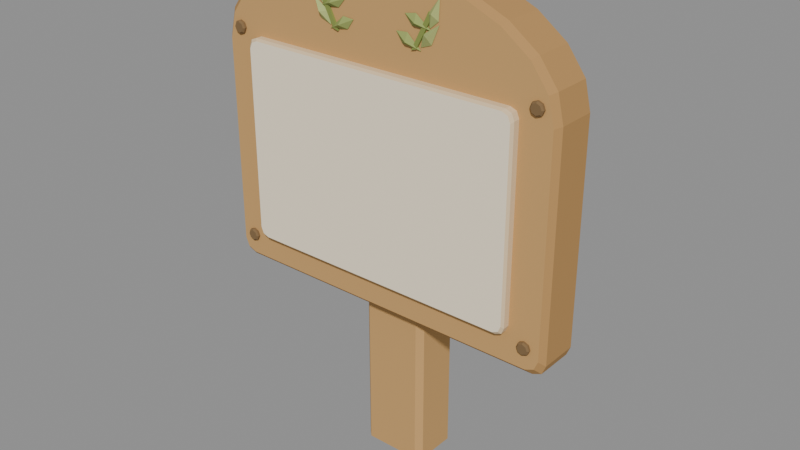 # Source: upgrade_plaque.blend  (saved by Blender 5.2.45; exported with 4.5.12 LTS)
import bpy
from mathutils import Matrix  # noqa: F401  (used for matrix-valued properties, if any)

bpy.ops.wm.read_factory_settings(use_empty=True)
scene = bpy.context.scene
scene.name = 'Scene'

# ---- collections
col_upgrade_plaque = bpy.data.collections.new('upgrade_plaque'); scene.collection.children.link(col_upgrade_plaque)

# ---- materials (node trees are filled in below, after node groups)
mat_wood_light = bpy.data.materials.new('wood_light')
mat_wood_light.diffuse_color = (0.5972, 0.3515, 0.1356, 1.0)
mat_wood_edge = bpy.data.materials.new('wood_edge')
mat_wood_edge.diffuse_color = (0.4793, 0.2705, 0.0999, 1.0)
mat_ivory = bpy.data.materials.new('ivory')
mat_ivory.diffuse_color = (1.0, 0.8714, 0.6654, 1.0)
mat_ivory_edge = bpy.data.materials.new('ivory_edge')
mat_ivory_edge.diffuse_color = (0.7758, 0.5972, 0.3712, 1.0)
mat_nail = bpy.data.materials.new('nail')
mat_nail.diffuse_color = (0.2159, 0.1356, 0.06301, 1.0)
mat_stem = bpy.data.materials.new('stem')
mat_stem.diffuse_color = (0.2423, 0.2961, 0.07421, 1.0)
mat_laurel = bpy.data.materials.new('laurel')
mat_laurel.diffuse_color = (0.3095, 0.3712, 0.1144, 1.0)
mat_laurel_light = bpy.data.materials.new('laurel_light')
mat_laurel_light.diffuse_color = (0.4287, 0.491, 0.1779, 1.0)

# ---- material node trees
mat_wood_light.use_nodes = True; mat_wood_light.node_tree.nodes.clear()
_N = mat_wood_light.node_tree.nodes; _L = mat_wood_light.node_tree.links
n0 = _N.new('ShaderNodeBsdfPrincipled'); n0.name = 'Principled BSDF'; n0.location = (-200, 100)
n0.inputs[0].default_value = (0.5972, 0.3515, 0.1356, 1.0)
n0.inputs[2].default_value = 0.9
n0.inputs[10].default_value = 0.005
n0.inputs[13].default_value = 0.18
n1 = _N.new('ShaderNodeOutputMaterial'); n1.name = 'Material Output'; n1.location = (200, 100)
_L.new(n0.outputs[0], n1.inputs[0])
n1.is_active_output = True
mat_wood_edge.use_nodes = True; mat_wood_edge.node_tree.nodes.clear()
_N = mat_wood_edge.node_tree.nodes; _L = mat_wood_edge.node_tree.links
n0 = _N.new('ShaderNodeBsdfPrincipled'); n0.name = 'Principled BSDF'; n0.location = (-200, 100)
n0.inputs[0].default_value = (0.4793, 0.2705, 0.0999, 1.0)
n0.inputs[2].default_value = 0.9
n0.inputs[10].default_value = 0.005
n0.inputs[13].default_value = 0.18
n1 = _N.new('ShaderNodeOutputMaterial'); n1.name = 'Material Output'; n1.location = (200, 100)
_L.new(n0.outputs[0], n1.inputs[0])
n1.is_active_output = True
mat_ivory.use_nodes = True; mat_ivory.node_tree.nodes.clear()
_N = mat_ivory.node_tree.nodes; _L = mat_ivory.node_tree.links
n0 = _N.new('ShaderNodeBsdfPrincipled'); n0.name = 'Principled BSDF'; n0.location = (-200, 100)
n0.inputs[0].default_value = (1.0, 0.8714, 0.6654, 1.0)
n0.inputs[2].default_value = 0.9
n0.inputs[10].default_value = 0.005
n0.inputs[13].default_value = 0.18
n1 = _N.new('ShaderNodeOutputMaterial'); n1.name = 'Material Output'; n1.location = (200, 100)
_L.new(n0.outputs[0], n1.inputs[0])
n1.is_active_output = True
mat_ivory_edge.use_nodes = True; mat_ivory_edge.node_tree.nodes.clear()
_N = mat_ivory_edge.node_tree.nodes; _L = mat_ivory_edge.node_tree.links
n0 = _N.new('ShaderNodeBsdfPrincipled'); n0.name = 'Principled BSDF'; n0.location = (-200, 100)
n0.inputs[0].default_value = (0.7758, 0.5972, 0.3712, 1.0)
n0.inputs[2].default_value = 0.9
n0.inputs[10].default_value = 0.005
n0.inputs[13].default_value = 0.18
n1 = _N.new('ShaderNodeOutputMaterial'); n1.name = 'Material Output'; n1.location = (200, 100)
_L.new(n0.outputs[0], n1.inputs[0])
n1.is_active_output = True
mat_nail.use_nodes = True; mat_nail.node_tree.nodes.clear()
_N = mat_nail.node_tree.nodes; _L = mat_nail.node_tree.links
n0 = _N.new('ShaderNodeBsdfPrincipled'); n0.name = 'Principled BSDF'; n0.location = (-200, 100)
n0.inputs[0].default_value = (0.2159, 0.1356, 0.06301, 1.0)
n0.inputs[2].default_value = 0.9
n0.inputs[10].default_value = 0.005
n0.inputs[13].default_value = 0.18
n1 = _N.new('ShaderNodeOutputMaterial'); n1.name = 'Material Output'; n1.location = (200, 100)
_L.new(n0.outputs[0], n1.inputs[0])
n1.is_active_output = True
mat_stem.use_nodes = True; mat_stem.node_tree.nodes.clear()
_N = mat_stem.node_tree.nodes; _L = mat_stem.node_tree.links
n0 = _N.new('ShaderNodeBsdfPrincipled'); n0.name = 'Principled BSDF'; n0.location = (-200, 100)
n0.inputs[0].default_value = (0.2423, 0.2961, 0.07421, 1.0)
n0.inputs[2].default_value = 0.9
n0.inputs[10].default_value = 0.005
n0.inputs[13].default_value = 0.18
n1 = _N.new('ShaderNodeOutputMaterial'); n1.name = 'Material Output'; n1.location = (200, 100)
_L.new(n0.outputs[0], n1.inputs[0])
n1.is_active_output = True
mat_laurel.use_nodes = True; mat_laurel.node_tree.nodes.clear()
_N = mat_laurel.node_tree.nodes; _L = mat_laurel.node_tree.links
n0 = _N.new('ShaderNodeBsdfPrincipled'); n0.name = 'Principled BSDF'; n0.location = (-200, 100)
n0.inputs[0].default_value = (0.3095, 0.3712, 0.1144, 1.0)
n0.inputs[2].default_value = 0.9
n0.inputs[10].default_value = 0.005
n0.inputs[13].default_value = 0.18
n1 = _N.new('ShaderNodeOutputMaterial'); n1.name = 'Material Output'; n1.location = (200, 100)
_L.new(n0.outputs[0], n1.inputs[0])
n1.is_active_output = True
mat_laurel_light.use_nodes = True; mat_laurel_light.node_tree.nodes.clear()
_N = mat_laurel_light.node_tree.nodes; _L = mat_laurel_light.node_tree.links
n0 = _N.new('ShaderNodeBsdfPrincipled'); n0.name = 'Principled BSDF'; n0.location = (-200, 100)
n0.inputs[0].default_value = (0.4287, 0.491, 0.1779, 1.0)
n0.inputs[2].default_value = 0.9
n0.inputs[10].default_value = 0.005
n0.inputs[13].default_value = 0.18
n1 = _N.new('ShaderNodeOutputMaterial'); n1.name = 'Material Output'; n1.location = (200, 100)
_L.new(n0.outputs[0], n1.inputs[0])
n1.is_active_output = True

# ---- meshes
me_cube = bpy.data.meshes.new('Cube')
me_cube.from_pydata([(-0.0475, -0.036, -0.16), (-0.0475, -0.036, 0.16), (-0.0475, 0.036, -0.16), (-0.0475, 0.036, 0.16), (0.0475, -0.036, -0.16), (0.0475, -0.036, 0.16), (0.0475, 0.036, -0.16), (0.0475, 0.036, 0.16)], [], [(0, 1, 3, 2), (2, 3, 7, 6), (6, 7, 5, 4), (4, 5, 1, 0), (2, 6, 4, 0), (7, 3, 1, 5)])
_uv = me_cube.uv_layers.new(name='UVMap')
_uv.uv.foreach_set('vector', [0.375, 0.0, 0.625, 0.0, 0.625, 0.25, 0.375, 0.25, 0.375, 0.25, 0.625, 0.25, 0.625, 0.5, 0.375, 0.5, 0.375, 0.5, 0.625, 0.5, 0.625, 0.75, 0.375, 0.75, 0.375, 0.75, 0.625, 0.75, 0.625, 1.0, 0.375, 1.0, 0.125, 0.5, 0.375, 0.5, 0.375, 0.75, 0.125, 0.75, 0.625, 0.5, 0.875, 0.5, 0.875, 0.75, 0.625, 0.75])
me_cube.materials.append(mat_wood_light)
me_cube.update()
me_arched_timber_plaque___continuous_rounded_top = bpy.data.meshes.new('Arched timber plaque / continuous rounded top')
me_arched_timber_plaque___continuous_rounded_top.from_pydata([(-0.232, -0.004, 0.245), (0.232, -0.004, 0.245), (0.2447, -0.004, 0.2503), (0.25, -0.004, 0.263), (0.25, -0.004, 0.56), (0.2415, -0.004, 0.5962), (0.2165, -0.004, 0.63), (0.1768, -0.004, 0.659), (0.125, -0.004, 0.6812), (0.0647, -0.004, 0.6952), (1.531e-17, -0.004, 0.7), (-0.0647, -0.004, 0.6952), (-0.125, -0.004, 0.6812), (-0.1768, -0.004, 0.659), (-0.2165, -0.004, 0.63), (-0.2415, -0.004, 0.5962), (-0.25, -0.004, 0.56), (-0.25, -0.004, 0.263), (-0.2447, -0.004, 0.2503), (-0.232, -0.057, 0.245), (0.232, -0.057, 0.245), (0.2447, -0.057, 0.2503), (0.25, -0.057, 0.263), (0.25, -0.057, 0.56), (0.2415, -0.057, 0.5962), (0.2165, -0.057, 0.63), (0.1768, -0.057, 0.659), (0.125, -0.057, 0.6812), (0.0647, -0.057, 0.6952), (1.531e-17, -0.057, 0.7), (-0.0647, -0.057, 0.6952), (-0.125, -0.057, 0.6812), (-0.1768, -0.057, 0.659), (-0.2165, -0.057, 0.63), (-0.2415, -0.057, 0.5962), (-0.25, -0.057, 0.56), (-0.25, -0.057, 0.263), (-0.2447, -0.057, 0.2503), (-0.2255, -0.064, 0.252), (0.2255, -0.064, 0.252), (0.2378, -0.064, 0.2571), (0.243, -0.064, 0.2694), (0.243, -0.064, 0.5573), (0.2347, -0.064, 0.5924), (0.2104, -0.064, 0.6252), (0.1718, -0.064, 0.6533), (0.1215, -0.064, 0.6748), (0.06289, -0.064, 0.6884), (1.515e-17, -0.064, 0.693), (-0.06289, -0.064, 0.6884), (-0.1215, -0.064, 0.6748), (-0.1718, -0.064, 0.6533), (-0.2104, -0.064, 0.6252), (-0.2347, -0.064, 0.5924), (-0.243, -0.064, 0.5573), (-0.243, -0.064, 0.2694), (-0.2378, -0.064, 0.2571)], [], [(18, 17, 16, 15, 14, 13, 12, 11, 10, 9, 8, 7, 6, 5, 4, 3, 2, 1, 0), (0, 1, 20, 19), (1, 2, 21, 20), (2, 3, 22, 21), (3, 4, 23, 22), (4, 5, 24, 23), (5, 6, 25, 24), (6, 7, 26, 25), (7, 8, 27, 26), (8, 9, 28, 27), (9, 10, 29, 28), (10, 11, 30, 29), (11, 12, 31, 30), (12, 13, 32, 31), (13, 14, 33, 32), (14, 15, 34, 33), (15, 16, 35, 34), (16, 17, 36, 35), (17, 18, 37, 36), (18, 0, 19, 37), (19, 20, 39, 38), (20, 21, 40, 39), (21, 22, 41, 40), (22, 23, 42, 41), (23, 24, 43, 42), (24, 25, 44, 43), (25, 26, 45, 44), (26, 27, 46, 45), (27, 28, 47, 46), (28, 29, 48, 47), (29, 30, 49, 48), (30, 31, 50, 49), (31, 32, 51, 50), (32, 33, 52, 51), (33, 34, 53, 52), (34, 35, 54, 53), (35, 36, 55, 54), (36, 37, 56, 55), (37, 19, 38, 56), (38, 39, 40, 41, 42, 43, 44, 45, 46, 47, 48, 49, 50, 51, 52, 53, 54, 55, 56)])
me_arched_timber_plaque___continuous_rounded_top.polygons.foreach_set('material_index', [1, 1, 1, 1, 1, 1, 1, 1, 1, 1, 1, 1, 1, 1, 1, 1, 1, 1, 1, 1, 1, 1, 1, 1, 1, 1, 1, 1, 1, 1, 1, 1, 1, 1, 1, 1, 1, 1, 1, 0])
me_arched_timber_plaque___continuous_rounded_top.materials.append(mat_wood_light)
me_arched_timber_plaque___continuous_rounded_top.materials.append(mat_wood_edge)
me_arched_timber_plaque___continuous_rounded_top.update()
me_blank_warm_ivory_face___no_lettering = bpy.data.meshes.new('Blank warm ivory face / no lettering')
me_blank_warm_ivory_face___no_lettering.from_pydata([(0.2, -0.062, 0.558), (0.1965, -0.062, 0.5665), (0.188, -0.062, 0.57), (-0.188, -0.062, 0.57), (-0.1965, -0.062, 0.5665), (-0.2, -0.062, 0.558), (-0.2, -0.062, 0.302), (-0.1965, -0.062, 0.2935), (-0.188, -0.062, 0.29), (0.188, -0.062, 0.29), (0.1965, -0.062, 0.2935), (0.2, -0.062, 0.302), (0.2, -0.073, 0.558), (0.1965, -0.073, 0.5665), (0.188, -0.073, 0.57), (-0.188, -0.073, 0.57), (-0.1965, -0.073, 0.5665), (-0.2, -0.073, 0.558), (-0.2, -0.073, 0.302), (-0.1965, -0.073, 0.2935), (-0.188, -0.073, 0.29), (0.188, -0.073, 0.29), (0.1965, -0.073, 0.2935), (0.2, -0.073, 0.302), (0.197, -0.076, 0.5553), (0.1935, -0.076, 0.5636), (0.1852, -0.076, 0.567), (-0.1852, -0.076, 0.567), (-0.1935, -0.076, 0.5636), (-0.197, -0.076, 0.5553), (-0.197, -0.076, 0.3047), (-0.1935, -0.076, 0.2964), (-0.1852, -0.076, 0.293), (0.1852, -0.076, 0.293), (0.1935, -0.076, 0.2964), (0.197, -0.076, 0.3047)], [], [(11, 10, 9, 8, 7, 6, 5, 4, 3, 2, 1, 0), (0, 1, 13, 12), (1, 2, 14, 13), (2, 3, 15, 14), (3, 4, 16, 15), (4, 5, 17, 16), (5, 6, 18, 17), (6, 7, 19, 18), (7, 8, 20, 19), (8, 9, 21, 20), (9, 10, 22, 21), (10, 11, 23, 22), (11, 0, 12, 23), (12, 13, 25, 24), (13, 14, 26, 25), (14, 15, 27, 26), (15, 16, 28, 27), (16, 17, 29, 28), (17, 18, 30, 29), (18, 19, 31, 30), (19, 20, 32, 31), (20, 21, 33, 32), (21, 22, 34, 33), (22, 23, 35, 34), (23, 12, 24, 35), (24, 25, 26, 27, 28, 29, 30, 31, 32, 33, 34, 35)])
me_blank_warm_ivory_face___no_lettering.polygons.foreach_set('material_index', [1, 1, 1, 1, 1, 1, 1, 1, 1, 1, 1, 1, 1, 1, 1, 1, 1, 1, 1, 1, 1, 1, 1, 1, 1, 0])
me_blank_warm_ivory_face___no_lettering.materials.append(mat_ivory)
me_blank_warm_ivory_face___no_lettering.materials.append(mat_ivory_edge)
me_blank_warm_ivory_face___no_lettering.update()
me_matte_corner_nail__0_223_0_281 = bpy.data.meshes.new('Matte corner nail -0.223 0.281')
me_matte_corner_nail__0_223_0_281.from_pydata([(-0.214, -0.063, 0.281), (-0.2166, -0.063, 0.2874), (-0.223, -0.063, 0.29), (-0.2294, -0.063, 0.2874), (-0.232, -0.063, 0.281), (-0.2294, -0.063, 0.2746), (-0.223, -0.063, 0.272), (-0.2166, -0.063, 0.2746), (-0.214, -0.067, 0.281), (-0.2166, -0.067, 0.2874), (-0.223, -0.067, 0.29), (-0.2294, -0.067, 0.2874), (-0.232, -0.067, 0.281), (-0.2294, -0.067, 0.2746), (-0.223, -0.067, 0.272), (-0.2166, -0.067, 0.2746), (-0.216, -0.069, 0.281), (-0.2181, -0.069, 0.2859), (-0.223, -0.069, 0.288), (-0.2279, -0.069, 0.2859), (-0.23, -0.069, 0.281), (-0.2279, -0.069, 0.2761), (-0.223, -0.069, 0.274), (-0.2181, -0.069, 0.2761)], [], [(7, 6, 5, 4, 3, 2, 1, 0), (0, 1, 9, 8), (1, 2, 10, 9), (2, 3, 11, 10), (3, 4, 12, 11), (4, 5, 13, 12), (5, 6, 14, 13), (6, 7, 15, 14), (7, 0, 8, 15), (8, 9, 17, 16), (9, 10, 18, 17), (10, 11, 19, 18), (11, 12, 20, 19), (12, 13, 21, 20), (13, 14, 22, 21), (14, 15, 23, 22), (15, 8, 16, 23), (16, 17, 18, 19, 20, 21, 22, 23)])
me_matte_corner_nail__0_223_0_281.polygons.foreach_set('material_index', [1, 1, 1, 1, 1, 1, 1, 1, 1, 1, 1, 1, 1, 1, 1, 1, 1, 0])
me_matte_corner_nail__0_223_0_281.materials.append(mat_nail)
me_matte_corner_nail__0_223_0_281.materials.append(mat_nail)
me_matte_corner_nail__0_223_0_281.update()
me_matte_corner_nail__0_223_0_576 = bpy.data.meshes.new('Matte corner nail -0.223 0.576')
me_matte_corner_nail__0_223_0_576.from_pydata([(-0.214, -0.063, 0.576), (-0.2166, -0.063, 0.5824), (-0.223, -0.063, 0.585), (-0.2294, -0.063, 0.5824), (-0.232, -0.063, 0.576), (-0.2294, -0.063, 0.5696), (-0.223, -0.063, 0.567), (-0.2166, -0.063, 0.5696), (-0.214, -0.067, 0.576), (-0.2166, -0.067, 0.5824), (-0.223, -0.067, 0.585), (-0.2294, -0.067, 0.5824), (-0.232, -0.067, 0.576), (-0.2294, -0.067, 0.5696), (-0.223, -0.067, 0.567), (-0.2166, -0.067, 0.5696), (-0.216, -0.069, 0.576), (-0.2181, -0.069, 0.5809), (-0.223, -0.069, 0.583), (-0.2279, -0.069, 0.5809), (-0.23, -0.069, 0.576), (-0.2279, -0.069, 0.5711), (-0.223, -0.069, 0.569), (-0.2181, -0.069, 0.5711)], [], [(7, 6, 5, 4, 3, 2, 1, 0), (0, 1, 9, 8), (1, 2, 10, 9), (2, 3, 11, 10), (3, 4, 12, 11), (4, 5, 13, 12), (5, 6, 14, 13), (6, 7, 15, 14), (7, 0, 8, 15), (8, 9, 17, 16), (9, 10, 18, 17), (10, 11, 19, 18), (11, 12, 20, 19), (12, 13, 21, 20), (13, 14, 22, 21), (14, 15, 23, 22), (15, 8, 16, 23), (16, 17, 18, 19, 20, 21, 22, 23)])
me_matte_corner_nail__0_223_0_576.polygons.foreach_set('material_index', [1, 1, 1, 1, 1, 1, 1, 1, 1, 1, 1, 1, 1, 1, 1, 1, 1, 0])
me_matte_corner_nail__0_223_0_576.materials.append(mat_nail)
me_matte_corner_nail__0_223_0_576.materials.append(mat_nail)
me_matte_corner_nail__0_223_0_576.update()
me_matte_corner_nail_0_223_0_281 = bpy.data.meshes.new('Matte corner nail 0.223 0.281')
me_matte_corner_nail_0_223_0_281.from_pydata([(0.232, -0.063, 0.281), (0.2294, -0.063, 0.2874), (0.223, -0.063, 0.29), (0.2166, -0.063, 0.2874), (0.214, -0.063, 0.281), (0.2166, -0.063, 0.2746), (0.223, -0.063, 0.272), (0.2294, -0.063, 0.2746), (0.232, -0.067, 0.281), (0.2294, -0.067, 0.2874), (0.223, -0.067, 0.29), (0.2166, -0.067, 0.2874), (0.214, -0.067, 0.281), (0.2166, -0.067, 0.2746), (0.223, -0.067, 0.272), (0.2294, -0.067, 0.2746), (0.23, -0.069, 0.281), (0.2279, -0.069, 0.2859), (0.223, -0.069, 0.288), (0.2181, -0.069, 0.2859), (0.216, -0.069, 0.281), (0.2181, -0.069, 0.2761), (0.223, -0.069, 0.274), (0.2279, -0.069, 0.2761)], [], [(7, 6, 5, 4, 3, 2, 1, 0), (0, 1, 9, 8), (1, 2, 10, 9), (2, 3, 11, 10), (3, 4, 12, 11), (4, 5, 13, 12), (5, 6, 14, 13), (6, 7, 15, 14), (7, 0, 8, 15), (8, 9, 17, 16), (9, 10, 18, 17), (10, 11, 19, 18), (11, 12, 20, 19), (12, 13, 21, 20), (13, 14, 22, 21), (14, 15, 23, 22), (15, 8, 16, 23), (16, 17, 18, 19, 20, 21, 22, 23)])
me_matte_corner_nail_0_223_0_281.polygons.foreach_set('material_index', [1, 1, 1, 1, 1, 1, 1, 1, 1, 1, 1, 1, 1, 1, 1, 1, 1, 0])
me_matte_corner_nail_0_223_0_281.materials.append(mat_nail)
me_matte_corner_nail_0_223_0_281.materials.append(mat_nail)
me_matte_corner_nail_0_223_0_281.update()
me_matte_corner_nail_0_223_0_576 = bpy.data.meshes.new('Matte corner nail 0.223 0.576')
me_matte_corner_nail_0_223_0_576.from_pydata([(0.232, -0.063, 0.576), (0.2294, -0.063, 0.5824), (0.223, -0.063, 0.585), (0.2166, -0.063, 0.5824), (0.214, -0.063, 0.576), (0.2166, -0.063, 0.5696), (0.223, -0.063, 0.567), (0.2294, -0.063, 0.5696), (0.232, -0.067, 0.576), (0.2294, -0.067, 0.5824), (0.223, -0.067, 0.585), (0.2166, -0.067, 0.5824), (0.214, -0.067, 0.576), (0.2166, -0.067, 0.5696), (0.223, -0.067, 0.567), (0.2294, -0.067, 0.5696), (0.23, -0.069, 0.576), (0.2279, -0.069, 0.5809), (0.223, -0.069, 0.583), (0.2181, -0.069, 0.5809), (0.216, -0.069, 0.576), (0.2181, -0.069, 0.5711), (0.223, -0.069, 0.569), (0.2279, -0.069, 0.5711)], [], [(7, 6, 5, 4, 3, 2, 1, 0), (0, 1, 9, 8), (1, 2, 10, 9), (2, 3, 11, 10), (3, 4, 12, 11), (4, 5, 13, 12), (5, 6, 14, 13), (6, 7, 15, 14), (7, 0, 8, 15), (8, 9, 17, 16), (9, 10, 18, 17), (10, 11, 19, 18), (11, 12, 20, 19), (12, 13, 21, 20), (13, 14, 22, 21), (14, 15, 23, 22), (15, 8, 16, 23), (16, 17, 18, 19, 20, 21, 22, 23)])
me_matte_corner_nail_0_223_0_576.polygons.foreach_set('material_index', [1, 1, 1, 1, 1, 1, 1, 1, 1, 1, 1, 1, 1, 1, 1, 1, 1, 0])
me_matte_corner_nail_0_223_0_576.materials.append(mat_nail)
me_matte_corner_nail_0_223_0_576.materials.append(mat_nail)
me_matte_corner_nail_0_223_0_576.update()
me_laurel__1___short_flat_stem = bpy.data.meshes.new('Laurel -1 / short flat stem')
me_laurel__1___short_flat_stem.from_pydata([(-0.055, -0.064, 0.604), (-0.062, -0.064, 0.606), (-0.084, -0.064, 0.648), (-0.079, -0.064, 0.652), (-0.055, -0.067, 0.604), (-0.062, -0.067, 0.606), (-0.084, -0.067, 0.648), (-0.079, -0.067, 0.652)], [], [(3, 0, 1, 2), (0, 4, 5, 1), (1, 5, 6, 2), (2, 6, 7, 3), (3, 7, 4, 0), (4, 7, 6, 5)])
me_laurel__1___short_flat_stem.polygons.foreach_set('material_index', [1, 1, 1, 1, 1, 0])
me_laurel__1___short_flat_stem.materials.append(mat_stem)
me_laurel__1___short_flat_stem.materials.append(mat_stem)
me_laurel__1___short_flat_stem.update()
me_laurel__1___leaf_1 = bpy.data.meshes.new('Laurel -1 / leaf 1')
me_laurel__1___leaf_1.from_pydata([(-0.03187, -0.065, 0.6215), (-0.04118, -0.065, 0.6083), (-0.06813, -0.065, 0.6045), (-0.04794, -0.065, 0.6228), (-0.05, -0.072, 0.613), (-0.05, -0.064, 0.613)], [], [(0, 4, 1), (1, 4, 2), (2, 4, 3), (3, 4, 0), (1, 5, 0), (2, 5, 1), (3, 5, 2), (0, 5, 3)])
me_laurel__1___leaf_1.materials.append(mat_laurel)
me_laurel__1___leaf_1.update()
me_laurel__1___leaf_2 = bpy.data.meshes.new('Laurel -1 / leaf 2')
me_laurel__1___leaf_2.from_pydata([(-0.06714, -0.065, 0.6087), (-0.08227, -0.065, 0.6143), (-0.09286, -0.065, 0.6393), (-0.07001, -0.065, 0.6245), (-0.08, -0.072, 0.624), (-0.08, -0.064, 0.624)], [], [(0, 4, 1), (1, 4, 2), (2, 4, 3), (3, 4, 0), (1, 5, 0), (2, 5, 1), (3, 5, 2), (0, 5, 3)])
me_laurel__1___leaf_2.materials.append(mat_laurel_light)
me_laurel__1___leaf_2.update()
me_laurel__1___leaf_3 = bpy.data.meshes.new('Laurel -1 / leaf 3')
me_laurel__1___leaf_3.from_pydata([(-0.04421, -0.065, 0.6438), (-0.05463, -0.065, 0.6315), (-0.08179, -0.065, 0.6302), (-0.0601, -0.065, 0.6466), (-0.063, -0.072, 0.637), (-0.063, -0.064, 0.637)], [], [(0, 4, 1), (1, 4, 2), (2, 4, 3), (3, 4, 0), (1, 5, 0), (2, 5, 1), (3, 5, 2), (0, 5, 3)])
me_laurel__1___leaf_3.materials.append(mat_laurel)
me_laurel__1___leaf_3.update()
me_laurel__1___leaf_4 = bpy.data.meshes.new('Laurel -1 / leaf 4')
me_laurel__1___leaf_4.from_pydata([(-0.07916, -0.065, 0.6322), (-0.09147, -0.065, 0.6426), (-0.09284, -0.065, 0.6698), (-0.07643, -0.065, 0.6481), (-0.086, -0.072, 0.651), (-0.086, -0.064, 0.651)], [], [(0, 4, 1), (1, 4, 2), (2, 4, 3), (3, 4, 0), (1, 5, 0), (2, 5, 1), (3, 5, 2), (0, 5, 3)])
me_laurel__1___leaf_4.materials.append(mat_laurel_light)
me_laurel__1___leaf_4.update()
me_laurel_1___short_flat_stem = bpy.data.meshes.new('Laurel 1 / short flat stem')
me_laurel_1___short_flat_stem.from_pydata([(0.055, -0.064, 0.604), (0.062, -0.064, 0.606), (0.084, -0.064, 0.648), (0.079, -0.064, 0.652), (0.055, -0.067, 0.604), (0.062, -0.067, 0.606), (0.084, -0.067, 0.648), (0.079, -0.067, 0.652)], [], [(3, 2, 1, 0), (0, 1, 5, 4), (1, 2, 6, 5), (2, 3, 7, 6), (3, 0, 4, 7), (4, 5, 6, 7)])
me_laurel_1___short_flat_stem.polygons.foreach_set('material_index', [1, 1, 1, 1, 1, 0])
me_laurel_1___short_flat_stem.materials.append(mat_stem)
me_laurel_1___short_flat_stem.materials.append(mat_stem)
me_laurel_1___short_flat_stem.update()
me_laurel_1___leaf_1 = bpy.data.meshes.new('Laurel 1 / leaf 1')
me_laurel_1___leaf_1.from_pydata([(0.03187, -0.065, 0.6215), (0.04794, -0.065, 0.6228), (0.06813, -0.065, 0.6045), (0.04118, -0.065, 0.6083), (0.05, -0.072, 0.613), (0.05, -0.064, 0.613)], [], [(0, 4, 1), (1, 4, 2), (2, 4, 3), (3, 4, 0), (1, 5, 0), (2, 5, 1), (3, 5, 2), (0, 5, 3)])
me_laurel_1___leaf_1.materials.append(mat_laurel)
me_laurel_1___leaf_1.update()
me_laurel_1___leaf_2 = bpy.data.meshes.new('Laurel 1 / leaf 2')
me_laurel_1___leaf_2.from_pydata([(0.06714, -0.065, 0.6087), (0.07001, -0.065, 0.6245), (0.09286, -0.065, 0.6393), (0.08227, -0.065, 0.6143), (0.08, -0.072, 0.624), (0.08, -0.064, 0.624)], [], [(0, 4, 1), (1, 4, 2), (2, 4, 3), (3, 4, 0), (1, 5, 0), (2, 5, 1), (3, 5, 2), (0, 5, 3)])
me_laurel_1___leaf_2.materials.append(mat_laurel_light)
me_laurel_1___leaf_2.update()
me_laurel_1___leaf_3 = bpy.data.meshes.new('Laurel 1 / leaf 3')
me_laurel_1___leaf_3.from_pydata([(0.04421, -0.065, 0.6438), (0.0601, -0.065, 0.6466), (0.08179, -0.065, 0.6302), (0.05463, -0.065, 0.6315), (0.063, -0.072, 0.637), (0.063, -0.064, 0.637)], [], [(0, 4, 1), (1, 4, 2), (2, 4, 3), (3, 4, 0), (1, 5, 0), (2, 5, 1), (3, 5, 2), (0, 5, 3)])
me_laurel_1___leaf_3.materials.append(mat_laurel)
me_laurel_1___leaf_3.update()
me_laurel_1___leaf_4 = bpy.data.meshes.new('Laurel 1 / leaf 4')
me_laurel_1___leaf_4.from_pydata([(0.07916, -0.065, 0.6322), (0.07643, -0.065, 0.6481), (0.09284, -0.065, 0.6698), (0.09147, -0.065, 0.6426), (0.086, -0.072, 0.651), (0.086, -0.064, 0.651)], [], [(0, 4, 1), (1, 4, 2), (2, 4, 3), (3, 4, 0), (1, 5, 0), (2, 5, 1), (3, 5, 2), (0, 5, 3)])
me_laurel_1___leaf_4.materials.append(mat_laurel_light)
me_laurel_1___leaf_4.update()

# ---- objects
ob_single_timber_post___grounded_foot = bpy.data.objects.new('Single timber post / grounded foot', me_cube)
ob_arched_timber_plaque___continuous_rounded_top = bpy.data.objects.new('Arched timber plaque / continuous rounded top', me_arched_timber_plaque___continuous_rounded_top)
ob_blank_warm_ivory_face___no_lettering = bpy.data.objects.new('Blank warm ivory face / no lettering', me_blank_warm_ivory_face___no_lettering)
ob_matte_corner_nail__0_223_0_281 = bpy.data.objects.new('Matte corner nail -0.223 0.281', me_matte_corner_nail__0_223_0_281)
ob_matte_corner_nail__0_223_0_576 = bpy.data.objects.new('Matte corner nail -0.223 0.576', me_matte_corner_nail__0_223_0_576)
ob_matte_corner_nail_0_223_0_281 = bpy.data.objects.new('Matte corner nail 0.223 0.281', me_matte_corner_nail_0_223_0_281)
ob_matte_corner_nail_0_223_0_576 = bpy.data.objects.new('Matte corner nail 0.223 0.576', me_matte_corner_nail_0_223_0_576)
ob_laurel__1___short_flat_stem = bpy.data.objects.new('Laurel -1 / short flat stem', me_laurel__1___short_flat_stem)
ob_laurel__1___leaf_1 = bpy.data.objects.new('Laurel -1 / leaf 1', me_laurel__1___leaf_1)
ob_laurel__1___leaf_2 = bpy.data.objects.new('Laurel -1 / leaf 2', me_laurel__1___leaf_2)
ob_laurel__1___leaf_3 = bpy.data.objects.new('Laurel -1 / leaf 3', me_laurel__1___leaf_3)
ob_laurel__1___leaf_4 = bpy.data.objects.new('Laurel -1 / leaf 4', me_laurel__1___leaf_4)
ob_laurel_1___short_flat_stem = bpy.data.objects.new('Laurel 1 / short flat stem', me_laurel_1___short_flat_stem)
ob_laurel_1___leaf_1 = bpy.data.objects.new('Laurel 1 / leaf 1', me_laurel_1___leaf_1)
ob_laurel_1___leaf_2 = bpy.data.objects.new('Laurel 1 / leaf 2', me_laurel_1___leaf_2)
ob_laurel_1___leaf_3 = bpy.data.objects.new('Laurel 1 / leaf 3', me_laurel_1___leaf_3)
ob_laurel_1___leaf_4 = bpy.data.objects.new('Laurel 1 / leaf 4', me_laurel_1___leaf_4)
ob_plaquetext = bpy.data.objects.new('PlaqueText', None)

# ---- transforms, parenting, visibility, modifiers, constraints
ob_single_timber_post___grounded_foot.location = (0.0, 0.0, 0.16)
_m = ob_single_timber_post___grounded_foot.modifiers.new('Rounded silhouette', 'BEVEL')
_m.width = 0.008
_m.width_pct = 0.008
_m = ob_single_timber_post___grounded_foot.modifiers.new('Weighted corner normals', 'WEIGHTED_NORMAL')
_m.keep_sharp = True
ob_arched_timber_plaque___continuous_rounded_top.location = (0.0, 0.0, 0.0)
ob_blank_warm_ivory_face___no_lettering.location = (0.0, 0.0, 0.0)
ob_matte_corner_nail__0_223_0_281.location = (0.0, 0.0, 0.0)
ob_matte_corner_nail__0_223_0_576.location = (0.0, 0.0, 0.0)
ob_matte_corner_nail_0_223_0_281.location = (0.0, 0.0, 0.0)
ob_matte_corner_nail_0_223_0_576.location = (0.0, 0.0, 0.0)
ob_laurel__1___short_flat_stem.location = (0.0, 0.0, 0.0)
ob_laurel__1___leaf_1.location = (0.0, 0.0, 0.0)
ob_laurel__1___leaf_2.location = (0.0, 0.0, 0.0)
ob_laurel__1___leaf_3.location = (0.0, 0.0, 0.0)
ob_laurel__1___leaf_4.location = (0.0, 0.0, 0.0)
ob_laurel_1___short_flat_stem.location = (0.0, 0.0, 0.0)
ob_laurel_1___leaf_1.location = (0.0, 0.0, 0.0)
ob_laurel_1___leaf_2.location = (0.0, 0.0, 0.0)
ob_laurel_1___leaf_3.location = (0.0, 0.0, 0.0)
ob_laurel_1___leaf_4.location = (0.0, 0.0, 0.0)
ob_plaquetext.location = (0.0, -0.078, 0.43)
ob_plaquetext.empty_display_type = 'ARROWS'
ob_plaquetext.empty_display_size = 0.025

# ---- collection membership
col_upgrade_plaque.objects.link(ob_single_timber_post___grounded_foot)
col_upgrade_plaque.objects.link(ob_arched_timber_plaque___continuous_rounded_top)
col_upgrade_plaque.objects.link(ob_blank_warm_ivory_face___no_lettering)
col_upgrade_plaque.objects.link(ob_matte_corner_nail__0_223_0_281)
col_upgrade_plaque.objects.link(ob_matte_corner_nail__0_223_0_576)
col_upgrade_plaque.objects.link(ob_matte_corner_nail_0_223_0_281)
col_upgrade_plaque.objects.link(ob_matte_corner_nail_0_223_0_576)
col_upgrade_plaque.objects.link(ob_laurel__1___short_flat_stem)
col_upgrade_plaque.objects.link(ob_laurel__1___leaf_1)
col_upgrade_plaque.objects.link(ob_laurel__1___leaf_2)
col_upgrade_plaque.objects.link(ob_laurel__1___leaf_3)
col_upgrade_plaque.objects.link(ob_laurel__1___leaf_4)
col_upgrade_plaque.objects.link(ob_laurel_1___short_flat_stem)
col_upgrade_plaque.objects.link(ob_laurel_1___leaf_1)
col_upgrade_plaque.objects.link(ob_laurel_1___leaf_2)
col_upgrade_plaque.objects.link(ob_laurel_1___leaf_3)
col_upgrade_plaque.objects.link(ob_laurel_1___leaf_4)
col_upgrade_plaque.objects.link(ob_plaquetext)

# ---- scene / render settings (as saved in the file)
scene.frame_start = 1; scene.frame_end = 250; scene.frame_set(1)
scene.render.engine = 'BLENDER_EEVEE_NEXT'
scene.render.bake_bias = 0.0
scene.render.bake_samples = 0
scene.render.compositor_device = 'GPU'
scene.eevee.use_volume_custom_range = False
scene.eevee.fast_gi_thickness_near = 0.1
scene.eevee.fast_gi_thickness_far = 0.0
scene.eevee.ray_tracing_options.screen_trace_thickness = 0.1
bpy.context.view_layer.update()

# ---- added for rendering (the .blend has no active camera and no usable light): camera, sun + grey world if the file has none
cam_auto = bpy.data.cameras.new('AutoCamera')
cam_auto.lens = 50.0
cam_auto.sensor_width = 36.0
cam_auto.clip_end = 1000.0
ob_auto_camera = bpy.data.objects.new('AutoCamera', cam_auto)
scene.collection.objects.link(ob_auto_camera)
ob_auto_camera.location = (0.802626, -0.983151, 0.992101)
ob_auto_camera.rotation_euler = (1.09748, -7.21219e-08, 0.694738)
scene.camera = ob_auto_camera
light_auto_sun = bpy.data.lights.new('AutoSun', 'SUN')
light_auto_sun.energy = 3.0
light_auto_sun.angle = 0.0523599
ob_auto_sun = bpy.data.objects.new('AutoSun', light_auto_sun)
scene.collection.objects.link(ob_auto_sun)
ob_auto_sun.rotation_euler = (0.872665, 0.174533, 0.523599)
if scene.world is None:
    world_auto = bpy.data.worlds.new('AutoWorld')
    world_auto.color = (0.3, 0.3, 0.3)
    scene.world = world_auto
bpy.context.view_layer.update()
